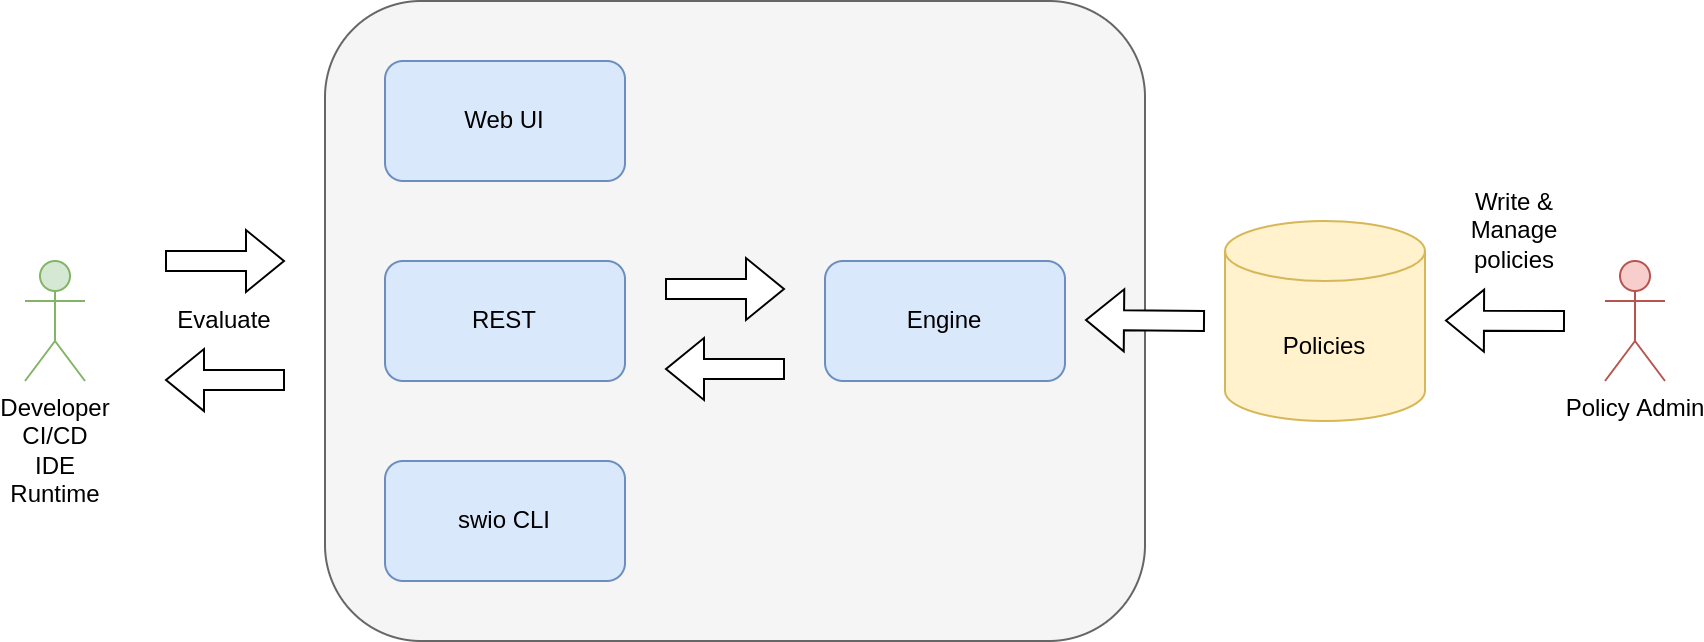

The diagram above was exported from draw.io. Its source (the exported page's mxGraphModel, read from the mxfile embedded in the PNG):
<mxGraphModel dx="2062" dy="1233" grid="1" gridSize="10" guides="1" tooltips="1" connect="1" arrows="1" fold="1" page="1" pageScale="1" pageWidth="1100" pageHeight="850" math="0" shadow="0">
  <root>
    <mxCell id="0" />
    <mxCell id="1" parent="0" />
    <mxCell id="GlZHIU_jjIL3FSTe2hEg-35" value="" style="rounded=1;whiteSpace=wrap;html=1;fillColor=#f5f5f5;fontColor=#333333;strokeColor=#666666;" parent="1" vertex="1">
      <mxGeometry x="230" y="270" width="410" height="320" as="geometry" />
    </mxCell>
    <mxCell id="GlZHIU_jjIL3FSTe2hEg-1" value="Engine" style="rounded=1;whiteSpace=wrap;html=1;fillColor=#dae8fc;strokeColor=#6c8ebf;" parent="1" vertex="1">
      <mxGeometry x="480" y="400" width="120" height="60" as="geometry" />
    </mxCell>
    <mxCell id="GlZHIU_jjIL3FSTe2hEg-2" value="REST" style="rounded=1;whiteSpace=wrap;html=1;fillColor=#dae8fc;strokeColor=#6c8ebf;" parent="1" vertex="1">
      <mxGeometry x="260" y="400" width="120" height="60" as="geometry" />
    </mxCell>
    <mxCell id="GlZHIU_jjIL3FSTe2hEg-3" value="swio CLI" style="rounded=1;whiteSpace=wrap;html=1;fillColor=#dae8fc;strokeColor=#6c8ebf;" parent="1" vertex="1">
      <mxGeometry x="260" y="500" width="120" height="60" as="geometry" />
    </mxCell>
    <mxCell id="GlZHIU_jjIL3FSTe2hEg-4" value="Web UI" style="rounded=1;whiteSpace=wrap;html=1;fillColor=#dae8fc;strokeColor=#6c8ebf;" parent="1" vertex="1">
      <mxGeometry x="260" y="300" width="120" height="60" as="geometry" />
    </mxCell>
    <mxCell id="GlZHIU_jjIL3FSTe2hEg-9" value="Developer&lt;br&gt;CI/CD&lt;br&gt;IDE&lt;br&gt;Runtime" style="shape=umlActor;verticalLabelPosition=bottom;verticalAlign=top;html=1;outlineConnect=0;fillColor=#d5e8d4;strokeColor=#82b366;" parent="1" vertex="1">
      <mxGeometry x="80" y="400" width="30" height="60" as="geometry" />
    </mxCell>
    <mxCell id="GlZHIU_jjIL3FSTe2hEg-10" value="Policy Admin" style="shape=umlActor;verticalLabelPosition=bottom;verticalAlign=top;html=1;outlineConnect=0;fillColor=#f8cecc;strokeColor=#b85450;" parent="1" vertex="1">
      <mxGeometry x="870" y="400" width="30" height="60" as="geometry" />
    </mxCell>
    <mxCell id="GlZHIU_jjIL3FSTe2hEg-11" value="Policies" style="shape=cylinder3;whiteSpace=wrap;html=1;boundedLbl=1;backgroundOutline=1;size=15;fillColor=#fff2cc;strokeColor=#d6b656;" parent="1" vertex="1">
      <mxGeometry x="680" y="380" width="100" height="100" as="geometry" />
    </mxCell>
    <mxCell id="GlZHIU_jjIL3FSTe2hEg-31" value="" style="shape=flexArrow;endArrow=classic;html=1;rounded=0;fillColor=default;" parent="1" edge="1">
      <mxGeometry width="50" height="50" relative="1" as="geometry">
        <mxPoint x="210" y="459.52" as="sourcePoint" />
        <mxPoint x="150" y="459.52" as="targetPoint" />
      </mxGeometry>
    </mxCell>
    <mxCell id="GlZHIU_jjIL3FSTe2hEg-36" value="" style="shape=flexArrow;endArrow=classic;html=1;rounded=0;fillColor=default;" parent="1" edge="1">
      <mxGeometry width="50" height="50" relative="1" as="geometry">
        <mxPoint x="150" y="400" as="sourcePoint" />
        <mxPoint x="210" y="400" as="targetPoint" />
      </mxGeometry>
    </mxCell>
    <mxCell id="GlZHIU_jjIL3FSTe2hEg-41" value="" style="shape=flexArrow;endArrow=classic;html=1;rounded=0;fillColor=default;" parent="1" edge="1">
      <mxGeometry width="50" height="50" relative="1" as="geometry">
        <mxPoint x="850" y="430" as="sourcePoint" />
        <mxPoint x="790" y="429.76" as="targetPoint" />
      </mxGeometry>
    </mxCell>
    <mxCell id="GlZHIU_jjIL3FSTe2hEg-42" value="Write &amp;amp; Manage policies" style="text;html=1;align=center;verticalAlign=middle;whiteSpace=wrap;rounded=0;fillColor=none;" parent="1" vertex="1">
      <mxGeometry x="790" y="370" width="70" height="30" as="geometry" />
    </mxCell>
    <mxCell id="GlZHIU_jjIL3FSTe2hEg-43" value="Evaluate" style="text;html=1;strokeColor=none;fillColor=none;align=center;verticalAlign=middle;whiteSpace=wrap;rounded=0;" parent="1" vertex="1">
      <mxGeometry x="150" y="415" width="60" height="30" as="geometry" />
    </mxCell>
    <mxCell id="GlZHIU_jjIL3FSTe2hEg-46" value="" style="shape=flexArrow;endArrow=classic;html=1;rounded=0;fillColor=default;" parent="1" edge="1">
      <mxGeometry width="50" height="50" relative="1" as="geometry">
        <mxPoint x="460" y="454" as="sourcePoint" />
        <mxPoint x="400" y="454" as="targetPoint" />
      </mxGeometry>
    </mxCell>
    <mxCell id="GlZHIU_jjIL3FSTe2hEg-47" value="" style="shape=flexArrow;endArrow=classic;html=1;rounded=0;fillColor=default;" parent="1" edge="1">
      <mxGeometry width="50" height="50" relative="1" as="geometry">
        <mxPoint x="400" y="414" as="sourcePoint" />
        <mxPoint x="460" y="414" as="targetPoint" />
      </mxGeometry>
    </mxCell>
    <mxCell id="GlZHIU_jjIL3FSTe2hEg-48" value="" style="shape=flexArrow;endArrow=classic;html=1;rounded=0;fillColor=default;" parent="1" edge="1">
      <mxGeometry width="50" height="50" relative="1" as="geometry">
        <mxPoint x="670" y="430" as="sourcePoint" />
        <mxPoint x="610" y="429.5" as="targetPoint" />
      </mxGeometry>
    </mxCell>
  </root>
</mxGraphModel>